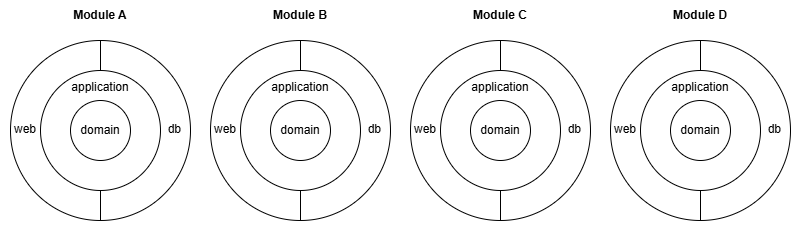

The diagram above was exported from draw.io. Its source (the exported page's mxGraphModel, read from the mxfile embedded in the PNG):
<mxGraphModel dx="1520" dy="742" grid="1" gridSize="10" guides="1" tooltips="1" connect="1" arrows="1" fold="1" page="1" pageScale="1" pageWidth="827" pageHeight="1169" math="0" shadow="0">
  <root>
    <mxCell id="0" />
    <mxCell id="1" parent="0" />
    <mxCell id="b9jqLgM9PwG0GHVGamYs-1" value="" style="rounded=0;whiteSpace=wrap;html=1;strokeColor=none;fillColor=none;" parent="1" vertex="1">
      <mxGeometry x="10" y="10" width="800" height="230" as="geometry" />
    </mxCell>
    <mxCell id="NshTaA_8QvRKJbInJBuv-138" value="web" style="verticalLabelPosition=bottom;verticalAlign=top;html=1;shape=mxgraph.basic.pie;startAngle=0.5;endAngle=1;align=left;spacingLeft=2;spacingBottom=0;spacingTop=-105;" parent="1" vertex="1">
      <mxGeometry x="20" y="50" width="180" height="180" as="geometry" />
    </mxCell>
    <mxCell id="NshTaA_8QvRKJbInJBuv-139" value="db" style="verticalLabelPosition=bottom;verticalAlign=top;html=1;shape=mxgraph.basic.pie;startAngle=0;endAngle=0.5;align=right;spacingTop=-105;spacingRight=8;" parent="1" vertex="1">
      <mxGeometry x="20" y="50" width="180" height="180" as="geometry" />
    </mxCell>
    <mxCell id="NshTaA_8QvRKJbInJBuv-140" value="application" style="ellipse;whiteSpace=wrap;html=1;aspect=fixed;verticalAlign=top;spacingTop=3;" parent="1" vertex="1">
      <mxGeometry x="50" y="80" width="120" height="120" as="geometry" />
    </mxCell>
    <mxCell id="NshTaA_8QvRKJbInJBuv-141" value="domain" style="ellipse;whiteSpace=wrap;html=1;aspect=fixed;" parent="1" vertex="1">
      <mxGeometry x="80" y="110" width="60" height="60" as="geometry" />
    </mxCell>
    <mxCell id="R_DT6Nugrd9glTj8b10p-6" value="" style="group" parent="1" vertex="1" connectable="0">
      <mxGeometry x="620" y="50" width="180" height="180" as="geometry" />
    </mxCell>
    <mxCell id="R_DT6Nugrd9glTj8b10p-7" value="web" style="verticalLabelPosition=bottom;verticalAlign=top;html=1;shape=mxgraph.basic.pie;startAngle=0.5;endAngle=1;align=left;spacingLeft=2;spacingBottom=0;spacingTop=-105;" parent="R_DT6Nugrd9glTj8b10p-6" vertex="1">
      <mxGeometry width="180" height="180" as="geometry" />
    </mxCell>
    <mxCell id="R_DT6Nugrd9glTj8b10p-8" value="db" style="verticalLabelPosition=bottom;verticalAlign=top;html=1;shape=mxgraph.basic.pie;startAngle=0;endAngle=0.5;align=right;spacingTop=-105;spacingRight=8;" parent="R_DT6Nugrd9glTj8b10p-6" vertex="1">
      <mxGeometry width="180" height="180" as="geometry" />
    </mxCell>
    <mxCell id="R_DT6Nugrd9glTj8b10p-9" value="application" style="ellipse;whiteSpace=wrap;html=1;aspect=fixed;verticalAlign=top;spacingTop=3;" parent="R_DT6Nugrd9glTj8b10p-6" vertex="1">
      <mxGeometry x="30" y="30" width="120" height="120" as="geometry" />
    </mxCell>
    <mxCell id="R_DT6Nugrd9glTj8b10p-10" value="domain" style="ellipse;whiteSpace=wrap;html=1;aspect=fixed;" parent="R_DT6Nugrd9glTj8b10p-6" vertex="1">
      <mxGeometry x="60" y="60" width="60" height="60" as="geometry" />
    </mxCell>
    <mxCell id="NshTaA_8QvRKJbInJBuv-52" value="&lt;b&gt;Module A&lt;/b&gt;" style="rounded=0;whiteSpace=wrap;html=1;strokeColor=none;fillColor=none;" parent="1" vertex="1">
      <mxGeometry x="20" y="10" width="180" height="30" as="geometry" />
    </mxCell>
    <mxCell id="NshTaA_8QvRKJbInJBuv-87" value="&lt;b&gt;Module B&lt;/b&gt;" style="rounded=0;whiteSpace=wrap;html=1;strokeColor=none;fillColor=none;" parent="1" vertex="1">
      <mxGeometry x="220" y="10" width="180" height="30" as="geometry" />
    </mxCell>
    <mxCell id="NshTaA_8QvRKJbInJBuv-88" value="&lt;b&gt;Module C&lt;/b&gt;" style="rounded=0;whiteSpace=wrap;html=1;strokeColor=none;fillColor=none;" parent="1" vertex="1">
      <mxGeometry x="420" y="10" width="180" height="30" as="geometry" />
    </mxCell>
    <mxCell id="NshTaA_8QvRKJbInJBuv-89" value="&lt;b&gt;Module D&lt;/b&gt;" style="rounded=0;whiteSpace=wrap;html=1;strokeColor=none;fillColor=none;" parent="1" vertex="1">
      <mxGeometry x="620" y="10" width="180" height="30" as="geometry" />
    </mxCell>
    <mxCell id="CvwadE3kASRX7Ngnq5LU-1" value="" style="group" parent="1" vertex="1" connectable="0">
      <mxGeometry x="420" y="50" width="180" height="180" as="geometry" />
    </mxCell>
    <mxCell id="R_DT6Nugrd9glTj8b10p-2" value="web" style="verticalLabelPosition=bottom;verticalAlign=top;html=1;shape=mxgraph.basic.pie;startAngle=0.5;endAngle=1;align=left;spacingLeft=2;spacingBottom=0;spacingTop=-105;" parent="CvwadE3kASRX7Ngnq5LU-1" vertex="1">
      <mxGeometry width="180" height="180" as="geometry" />
    </mxCell>
    <mxCell id="R_DT6Nugrd9glTj8b10p-3" value="db" style="verticalLabelPosition=bottom;verticalAlign=top;html=1;shape=mxgraph.basic.pie;startAngle=0;endAngle=0.5;align=right;spacingTop=-105;spacingRight=8;" parent="CvwadE3kASRX7Ngnq5LU-1" vertex="1">
      <mxGeometry width="180" height="180" as="geometry" />
    </mxCell>
    <mxCell id="R_DT6Nugrd9glTj8b10p-4" value="application" style="ellipse;whiteSpace=wrap;html=1;aspect=fixed;verticalAlign=top;spacingTop=3;" parent="CvwadE3kASRX7Ngnq5LU-1" vertex="1">
      <mxGeometry x="30" y="30" width="120" height="120" as="geometry" />
    </mxCell>
    <mxCell id="R_DT6Nugrd9glTj8b10p-5" value="domain" style="ellipse;whiteSpace=wrap;html=1;aspect=fixed;" parent="CvwadE3kASRX7Ngnq5LU-1" vertex="1">
      <mxGeometry x="60" y="60" width="60" height="60" as="geometry" />
    </mxCell>
    <mxCell id="CvwadE3kASRX7Ngnq5LU-2" value="" style="group" parent="1" vertex="1" connectable="0">
      <mxGeometry x="220" y="50" width="180" height="180" as="geometry" />
    </mxCell>
    <mxCell id="NshTaA_8QvRKJbInJBuv-143" value="web" style="verticalLabelPosition=bottom;verticalAlign=top;html=1;shape=mxgraph.basic.pie;startAngle=0.5;endAngle=1;align=left;spacingLeft=2;spacingBottom=0;spacingTop=-105;" parent="CvwadE3kASRX7Ngnq5LU-2" vertex="1">
      <mxGeometry width="180" height="180" as="geometry" />
    </mxCell>
    <mxCell id="NshTaA_8QvRKJbInJBuv-144" value="db" style="verticalLabelPosition=bottom;verticalAlign=top;html=1;shape=mxgraph.basic.pie;startAngle=0;endAngle=0.5;align=right;spacingTop=-105;spacingRight=8;" parent="CvwadE3kASRX7Ngnq5LU-2" vertex="1">
      <mxGeometry width="180" height="180" as="geometry" />
    </mxCell>
    <mxCell id="NshTaA_8QvRKJbInJBuv-145" value="application" style="ellipse;whiteSpace=wrap;html=1;aspect=fixed;verticalAlign=top;spacingTop=3;" parent="CvwadE3kASRX7Ngnq5LU-2" vertex="1">
      <mxGeometry x="30" y="30" width="120" height="120" as="geometry" />
    </mxCell>
    <mxCell id="NshTaA_8QvRKJbInJBuv-146" value="domain" style="ellipse;whiteSpace=wrap;html=1;aspect=fixed;" parent="CvwadE3kASRX7Ngnq5LU-2" vertex="1">
      <mxGeometry x="60" y="60" width="60" height="60" as="geometry" />
    </mxCell>
  </root>
</mxGraphModel>